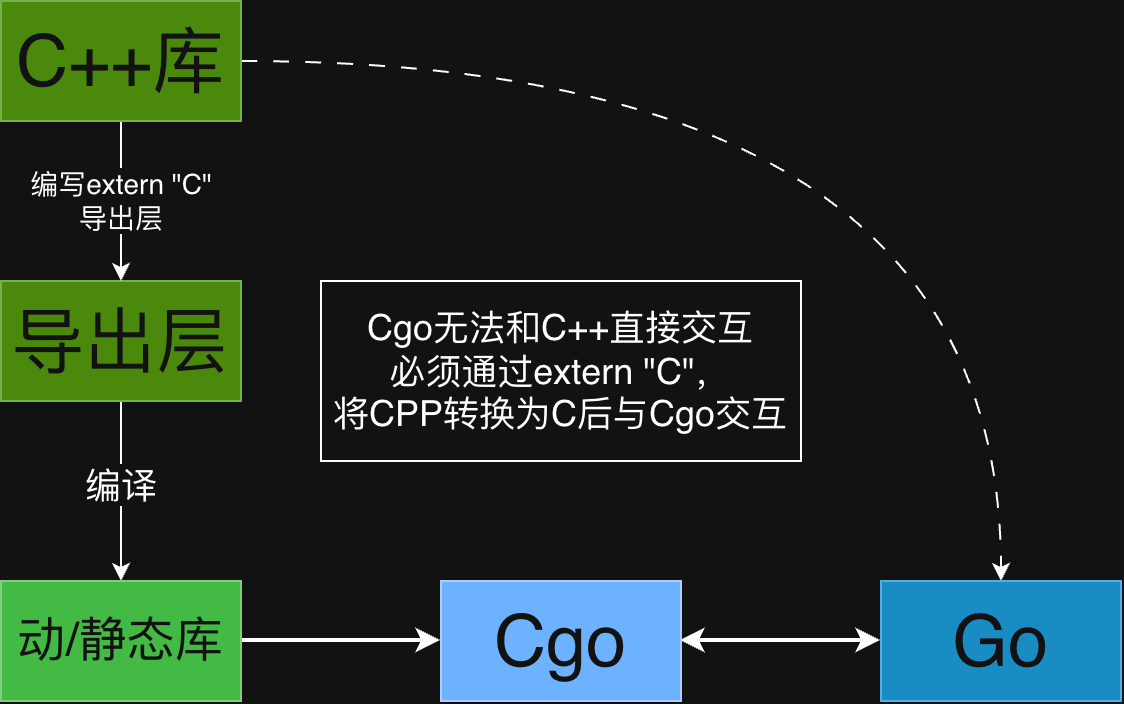

The diagram above was exported from draw.io. Its source (the exported page's mxGraphModel, read from the mxfile embedded in the PNG):
<mxGraphModel dx="875" dy="679" grid="1" gridSize="10" guides="1" tooltips="1" connect="1" arrows="1" fold="1" page="1" pageScale="1" pageWidth="1169" pageHeight="1654" math="0" shadow="0">
  <root>
    <mxCell id="0" />
    <mxCell id="1" parent="0" />
    <mxCell id="R2uqJ_bAvrV0nJM7XPdw-1" edge="1" parent="1" source="R2uqJ_bAvrV0nJM7XPdw-4" style="edgeStyle=orthogonalEdgeStyle;rounded=0;orthogonalLoop=1;jettySize=auto;html=1;exitX=0.5;exitY=1;exitDx=0;exitDy=0;entryX=0.5;entryY=0;entryDx=0;entryDy=0;" target="R2uqJ_bAvrV0nJM7XPdw-9">
      <mxGeometry relative="1" as="geometry" />
    </mxCell>
    <mxCell id="R2uqJ_bAvrV0nJM7XPdw-2" connectable="0" parent="R2uqJ_bAvrV0nJM7XPdw-1" style="edgeLabel;html=1;align=center;verticalAlign=middle;resizable=0;points=[];" value="&lt;font style=&quot;font-size: 18px;&quot;&gt;编译&lt;/font&gt;" vertex="1">
      <mxGeometry relative="1" x="-0.0778" as="geometry">
        <mxPoint as="offset" />
      </mxGeometry>
    </mxCell>
    <mxCell id="R2uqJ_bAvrV0nJM7XPdw-3" edge="1" parent="1" source="R2uqJ_bAvrV0nJM7XPdw-10" style="edgeStyle=orthogonalEdgeStyle;rounded=0;orthogonalLoop=1;jettySize=auto;html=1;exitX=1;exitY=0.5;exitDx=0;exitDy=0;entryX=0.5;entryY=0;entryDx=0;entryDy=0;dashed=1;dashPattern=8 8;curved=1;" target="R2uqJ_bAvrV0nJM7XPdw-7">
      <mxGeometry relative="1" as="geometry" />
    </mxCell>
    <mxCell id="R2uqJ_bAvrV0nJM7XPdw-4" parent="1" style="rounded=0;whiteSpace=wrap;html=1;fillColor=#60a917;fontColor=#ffffff;strokeColor=#2D7600;" value="&lt;font style=&quot;font-size: 36px;&quot;&gt;导出层&lt;/font&gt;" vertex="1">
      <mxGeometry height="60" width="120" x="460" y="200" as="geometry" />
    </mxCell>
    <mxCell id="R2uqJ_bAvrV0nJM7XPdw-5" edge="1" parent="1" source="R2uqJ_bAvrV0nJM7XPdw-6" style="edgeStyle=orthogonalEdgeStyle;rounded=0;orthogonalLoop=1;jettySize=auto;html=1;startArrow=classic;startFill=1;strokeWidth=2;" target="R2uqJ_bAvrV0nJM7XPdw-7" value="">
      <mxGeometry relative="1" as="geometry" />
    </mxCell>
    <mxCell id="R2uqJ_bAvrV0nJM7XPdw-6" parent="1" style="rounded=0;whiteSpace=wrap;html=1;fillColor=#0050ef;fontColor=#ffffff;strokeColor=#001DBC;" value="&lt;font style=&quot;font-size: 36px;&quot;&gt;Cgo&lt;/font&gt;" vertex="1">
      <mxGeometry height="60" width="120" x="680" y="350" as="geometry" />
    </mxCell>
    <mxCell id="R2uqJ_bAvrV0nJM7XPdw-7" parent="1" style="rounded=0;whiteSpace=wrap;html=1;fillColor=#1ba1e2;fontColor=#ffffff;strokeColor=#006EAF;" value="&lt;font style=&quot;font-size: 36px;&quot;&gt;Go&lt;/font&gt;" vertex="1">
      <mxGeometry height="60" width="120" x="900" y="350" as="geometry" />
    </mxCell>
    <mxCell id="R2uqJ_bAvrV0nJM7XPdw-8" edge="1" parent="1" source="R2uqJ_bAvrV0nJM7XPdw-9" style="edgeStyle=orthogonalEdgeStyle;rounded=0;orthogonalLoop=1;jettySize=auto;html=1;exitX=1;exitY=0.5;exitDx=0;exitDy=0;entryX=0;entryY=0.5;entryDx=0;entryDy=0;strokeWidth=2;" target="R2uqJ_bAvrV0nJM7XPdw-6">
      <mxGeometry relative="1" as="geometry" />
    </mxCell>
    <mxCell id="R2uqJ_bAvrV0nJM7XPdw-9" parent="1" style="rounded=0;whiteSpace=wrap;html=1;fillColor=#008a00;fontColor=#ffffff;strokeColor=#005700;" value="&lt;font style=&quot;font-size: 24px;&quot;&gt;动/静态库&lt;/font&gt;" vertex="1">
      <mxGeometry height="60" width="120" x="460" y="350" as="geometry" />
    </mxCell>
    <mxCell id="R2uqJ_bAvrV0nJM7XPdw-14" edge="1" parent="1" source="R2uqJ_bAvrV0nJM7XPdw-10" style="edgeStyle=orthogonalEdgeStyle;rounded=0;orthogonalLoop=1;jettySize=auto;html=1;exitX=0.5;exitY=1;exitDx=0;exitDy=0;entryX=0.5;entryY=0;entryDx=0;entryDy=0;" target="R2uqJ_bAvrV0nJM7XPdw-4">
      <mxGeometry relative="1" as="geometry" />
    </mxCell>
    <mxCell id="R2uqJ_bAvrV0nJM7XPdw-15" connectable="0" parent="R2uqJ_bAvrV0nJM7XPdw-14" style="edgeLabel;html=1;align=center;verticalAlign=middle;resizable=0;points=[];" value="&lt;font style=&quot;font-size: 14px;&quot;&gt;编写extern &quot;C&quot;&lt;br&gt;导出层&lt;/font&gt;" vertex="1">
      <mxGeometry relative="1" x="0.0103" as="geometry">
        <mxPoint as="offset" />
      </mxGeometry>
    </mxCell>
    <mxCell id="R2uqJ_bAvrV0nJM7XPdw-10" parent="1" style="rounded=0;whiteSpace=wrap;html=1;fillColor=#60a917;fontColor=#ffffff;strokeColor=#2D7600;" value="&lt;font style=&quot;font-size: 36px;&quot;&gt;C++库&lt;/font&gt;" vertex="1">
      <mxGeometry height="60" width="120" x="460" y="60" as="geometry" />
    </mxCell>
    <mxCell id="R2uqJ_bAvrV0nJM7XPdw-16" parent="1" style="rounded=0;whiteSpace=wrap;html=1;" value="&lt;font style=&quot;font-size: 18px;&quot;&gt;Cgo无法和C++直接交互&lt;br&gt;必须通过extern &quot;C&quot;，&lt;br&gt;将CPP转换为C后与Cgo交互&lt;/font&gt;" vertex="1">
      <mxGeometry height="90" width="240" x="620" y="200" as="geometry" />
    </mxCell>
  </root>
</mxGraphModel>